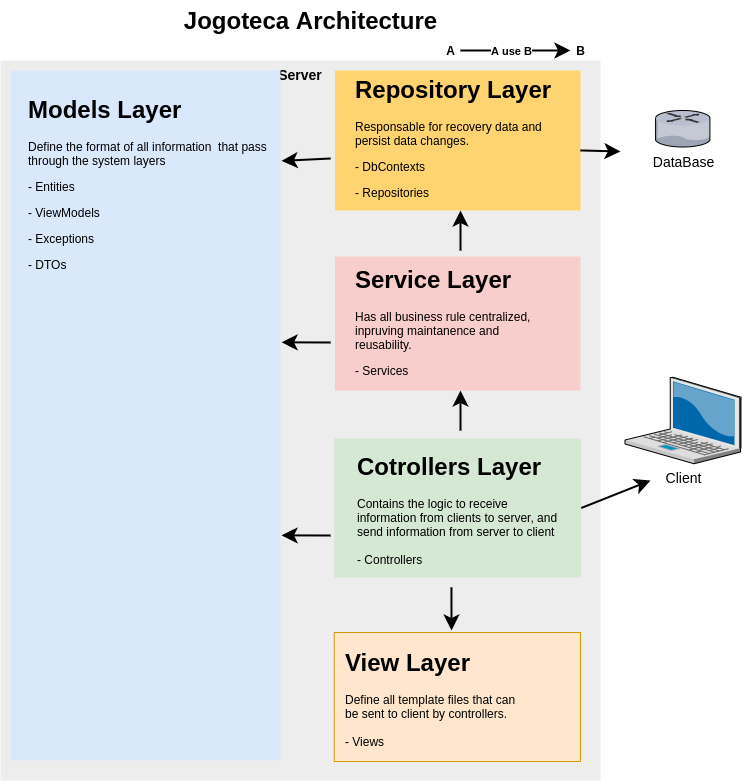

The diagram above was exported from draw.io. Its source (the exported page's mxGraphModel, read from the mxfile embedded in the PNG):
<mxGraphModel dx="2016" dy="723" grid="1" gridSize="10" guides="1" tooltips="1" connect="1" arrows="1" fold="1" page="1" pageScale="1.5" pageWidth="1169" pageHeight="826" background="none" math="0" shadow="0">
  <root>
    <mxCell id="0" style=";html=1;" />
    <mxCell id="1" style=";html=1;" parent="0" />
    <mxCell id="6a7d8f32e03d9370-59" value="&lt;b&gt;Server&lt;/b&gt;" style="whiteSpace=wrap;html=1;fillColor=#EDEDED;fontSize=14;strokeColor=none;verticalAlign=top;" parent="1" vertex="1">
      <mxGeometry x="30" y="80" width="600" height="720" as="geometry" />
    </mxCell>
    <mxCell id="6a7d8f32e03d9370-61" value="" style="whiteSpace=wrap;html=1;fillColor=#f8cecc;fontSize=14;strokeColor=none;verticalAlign=top;" parent="1" vertex="1">
      <mxGeometry x="364.5" y="276" width="245.5" height="134" as="geometry" />
    </mxCell>
    <mxCell id="6a7d8f32e03d9370-60" value="" style="whiteSpace=wrap;html=1;fillColor=#d5e8d4;fontSize=14;strokeColor=none;verticalAlign=top;" parent="1" vertex="1">
      <mxGeometry x="363.75" y="458" width="247" height="139" as="geometry" />
    </mxCell>
    <mxCell id="6a7d8f32e03d9370-58" value="" style="whiteSpace=wrap;html=1;fillColor=#dae8fc;fontSize=14;strokeColor=none;verticalAlign=top;" parent="1" vertex="1">
      <mxGeometry x="40" y="90" width="270" height="690" as="geometry" />
    </mxCell>
    <mxCell id="6a7d8f32e03d9370-57" value="" style="whiteSpace=wrap;html=1;fillColor=#FFD470;gradientColor=none;fontSize=14;strokeColor=none;verticalAlign=top;" parent="1" vertex="1">
      <mxGeometry x="364.5" y="90" width="245.5" height="140" as="geometry" />
    </mxCell>
    <mxCell id="6a7d8f32e03d9370-2" value="Client" style="verticalLabelPosition=bottom;aspect=fixed;html=1;verticalAlign=top;strokeColor=none;shape=mxgraph.citrix.laptop_2;fillColor=#66B2FF;gradientColor=#0066CC;fontSize=14;" parent="1" vertex="1">
      <mxGeometry x="654.5" y="396.75" width="116" height="86.5" as="geometry" />
    </mxCell>
    <mxCell id="6a7d8f32e03d9370-13" value="DataBase" style="verticalLabelPosition=bottom;aspect=fixed;html=1;verticalAlign=top;strokeColor=none;shape=mxgraph.citrix.router;fillColor=#66B2FF;gradientColor=#0066CC;fontSize=14;" parent="1" vertex="1">
      <mxGeometry x="685" y="130" width="55" height="36.5" as="geometry" />
    </mxCell>
    <mxCell id="6a7d8f32e03d9370-62" value="Jogoteca Architecture" style="text;strokeColor=none;fillColor=none;html=1;fontSize=24;fontStyle=1;verticalAlign=middle;align=center;" parent="1" vertex="1">
      <mxGeometry x="70" y="20" width="540" height="40" as="geometry" />
    </mxCell>
    <mxCell id="lBGlZ_x13Jk_q9JRriQ9-1" value="&lt;h1&gt;Models Layer&lt;/h1&gt;&lt;p&gt;Define the format of all information&amp;nbsp; that pass through the system layers&lt;/p&gt;&lt;p&gt;- Entities&lt;/p&gt;&lt;p&gt;- ViewModels&lt;/p&gt;&lt;p&gt;- Exceptions&lt;/p&gt;&lt;p&gt;- DTOs&lt;/p&gt;" style="text;html=1;strokeColor=none;fillColor=none;spacing=5;spacingTop=-20;whiteSpace=wrap;overflow=hidden;rounded=0;" parent="1" vertex="1">
      <mxGeometry x="53" y="110" width="247" height="343.25" as="geometry" />
    </mxCell>
    <mxCell id="lBGlZ_x13Jk_q9JRriQ9-2" value="&lt;h1&gt;Repository Layer&lt;/h1&gt;&lt;p&gt;Responsable for recovery data and persist data changes.&lt;/p&gt;&lt;p&gt;- DbContexts&lt;/p&gt;&lt;p&gt;- Repositories&lt;/p&gt;" style="text;html=1;strokeColor=none;fillColor=none;spacing=5;spacingTop=-20;whiteSpace=wrap;overflow=hidden;rounded=0;" parent="1" vertex="1">
      <mxGeometry x="380" y="90" width="210" height="138" as="geometry" />
    </mxCell>
    <mxCell id="lBGlZ_x13Jk_q9JRriQ9-3" style="edgeStyle=none;rounded=0;html=1;startSize=10;endSize=10;jettySize=auto;orthogonalLoop=1;fontSize=14;endArrow=classic;endFill=1;strokeWidth=2;entryX=1.004;entryY=0.131;entryDx=0;entryDy=0;entryPerimeter=0;" parent="1" target="6a7d8f32e03d9370-58" edge="1">
      <mxGeometry relative="1" as="geometry">
        <mxPoint x="360" y="178" as="sourcePoint" />
        <mxPoint x="350" y="190" as="targetPoint" />
      </mxGeometry>
    </mxCell>
    <mxCell id="lBGlZ_x13Jk_q9JRriQ9-4" value="&lt;h1&gt;Service Layer&lt;/h1&gt;&lt;p&gt;Has all business rule centralized, inpruving maintanence and reusability.&lt;/p&gt;&lt;p&gt;- Services&lt;/p&gt;" style="text;html=1;strokeColor=none;fillColor=none;spacing=5;spacingTop=-20;whiteSpace=wrap;overflow=hidden;rounded=0;" parent="1" vertex="1">
      <mxGeometry x="380" y="280" width="210" height="138" as="geometry" />
    </mxCell>
    <mxCell id="lBGlZ_x13Jk_q9JRriQ9-5" style="edgeStyle=none;rounded=0;html=1;startSize=10;endSize=10;jettySize=auto;orthogonalLoop=1;fontSize=14;endArrow=classic;endFill=1;strokeWidth=2;entryX=1.004;entryY=0.42;entryDx=0;entryDy=0;entryPerimeter=0;" parent="1" edge="1">
      <mxGeometry relative="1" as="geometry">
        <mxPoint x="360" y="362" as="sourcePoint" />
        <mxPoint x="311.0799999999999" y="361.81999999999994" as="targetPoint" />
      </mxGeometry>
    </mxCell>
    <mxCell id="lBGlZ_x13Jk_q9JRriQ9-6" style="edgeStyle=none;rounded=0;html=1;startSize=10;endSize=10;jettySize=auto;orthogonalLoop=1;fontSize=14;endArrow=classic;endFill=1;strokeWidth=2;" parent="1" edge="1">
      <mxGeometry relative="1" as="geometry">
        <mxPoint x="490" y="270" as="sourcePoint" />
        <mxPoint x="490" y="230" as="targetPoint" />
      </mxGeometry>
    </mxCell>
    <mxCell id="lBGlZ_x13Jk_q9JRriQ9-8" value="&lt;h1&gt;Cotrollers Layer&lt;/h1&gt;&lt;div&gt;Contains the logic to receive information from clients to server, and send information from server to client&lt;/div&gt;&lt;div&gt;&lt;br&gt;&lt;/div&gt;&lt;div&gt;- Controllers&lt;/div&gt;" style="text;html=1;strokeColor=none;fillColor=none;spacing=5;spacingTop=-20;whiteSpace=wrap;overflow=hidden;rounded=0;" parent="1" vertex="1">
      <mxGeometry x="382.25" y="467" width="210" height="138" as="geometry" />
    </mxCell>
    <mxCell id="lBGlZ_x13Jk_q9JRriQ9-9" style="edgeStyle=none;rounded=0;html=1;startSize=10;endSize=10;jettySize=auto;orthogonalLoop=1;fontSize=14;endArrow=classic;endFill=1;strokeWidth=2;entryX=1.004;entryY=0.812;entryDx=0;entryDy=0;entryPerimeter=0;" parent="1" edge="1">
      <mxGeometry relative="1" as="geometry">
        <mxPoint x="360" y="555" as="sourcePoint" />
        <mxPoint x="311.0799999999999" y="554.8520000000001" as="targetPoint" />
      </mxGeometry>
    </mxCell>
    <mxCell id="lBGlZ_x13Jk_q9JRriQ9-10" style="edgeStyle=none;rounded=0;html=1;startSize=10;endSize=10;jettySize=auto;orthogonalLoop=1;fontSize=14;endArrow=classic;endFill=1;strokeWidth=2;" parent="1" edge="1">
      <mxGeometry relative="1" as="geometry">
        <mxPoint x="490" y="450" as="sourcePoint" />
        <mxPoint x="490" y="410" as="targetPoint" />
      </mxGeometry>
    </mxCell>
    <mxCell id="lBGlZ_x13Jk_q9JRriQ9-12" style="edgeStyle=none;rounded=0;html=1;startSize=10;endSize=10;jettySize=auto;orthogonalLoop=1;fontSize=14;endArrow=classic;endFill=1;strokeWidth=2;" parent="1" source="lBGlZ_x13Jk_q9JRriQ9-13" target="lBGlZ_x13Jk_q9JRriQ9-14" edge="1">
      <mxGeometry relative="1" as="geometry">
        <mxPoint x="510" y="70" as="sourcePoint" />
        <mxPoint x="570" y="70" as="targetPoint" />
      </mxGeometry>
    </mxCell>
    <mxCell id="lBGlZ_x13Jk_q9JRriQ9-16" value="&lt;b&gt;A use B&lt;/b&gt;" style="edgeLabel;html=1;align=center;verticalAlign=middle;resizable=0;points=[];" parent="lBGlZ_x13Jk_q9JRriQ9-12" vertex="1" connectable="0">
      <mxGeometry x="-0.3778" relative="1" as="geometry">
        <mxPoint x="16" as="offset" />
      </mxGeometry>
    </mxCell>
    <mxCell id="lBGlZ_x13Jk_q9JRriQ9-13" value="&lt;b&gt;A&lt;/b&gt;" style="text;html=1;align=center;verticalAlign=middle;resizable=0;points=[];autosize=1;" parent="1" vertex="1">
      <mxGeometry x="470" y="60" width="20" height="20" as="geometry" />
    </mxCell>
    <mxCell id="lBGlZ_x13Jk_q9JRriQ9-14" value="&lt;b&gt;B&lt;/b&gt;" style="text;html=1;align=center;verticalAlign=middle;resizable=0;points=[];autosize=1;" parent="1" vertex="1">
      <mxGeometry x="600" y="60" width="20" height="20" as="geometry" />
    </mxCell>
    <mxCell id="lBGlZ_x13Jk_q9JRriQ9-17" value="" style="whiteSpace=wrap;html=1;fillColor=#ffe6cc;fontSize=14;strokeColor=#d79b00;verticalAlign=top;" parent="1" vertex="1">
      <mxGeometry x="363.75" y="652" width="246.25" height="129" as="geometry" />
    </mxCell>
    <mxCell id="lBGlZ_x13Jk_q9JRriQ9-18" value="&lt;h1&gt;View Layer&lt;/h1&gt;&lt;div&gt;Define all template files that can be sent to client by controllers.&lt;/div&gt;&lt;div&gt;&lt;br&gt;&lt;/div&gt;&lt;div&gt;- Views&lt;/div&gt;" style="text;html=1;strokeColor=none;fillColor=none;spacing=5;spacingTop=-20;whiteSpace=wrap;overflow=hidden;rounded=0;" parent="1" vertex="1">
      <mxGeometry x="369.75" y="663" width="190" height="118" as="geometry" />
    </mxCell>
    <mxCell id="lBGlZ_x13Jk_q9JRriQ9-22" style="edgeStyle=none;rounded=0;html=1;startSize=10;endSize=10;jettySize=auto;orthogonalLoop=1;fontSize=14;endArrow=classic;endFill=1;strokeWidth=2;exitX=0.47;exitY=1.014;exitDx=0;exitDy=0;exitPerimeter=0;" parent="1" source="lBGlZ_x13Jk_q9JRriQ9-8" edge="1">
      <mxGeometry relative="1" as="geometry">
        <mxPoint x="500" y="460" as="sourcePoint" />
        <mxPoint x="481" y="650" as="targetPoint" />
      </mxGeometry>
    </mxCell>
    <mxCell id="lBGlZ_x13Jk_q9JRriQ9-24" style="edgeStyle=none;rounded=0;html=1;startSize=10;endSize=10;jettySize=auto;orthogonalLoop=1;fontSize=14;endArrow=classic;endFill=1;strokeWidth=2;exitX=1;exitY=0.571;exitDx=0;exitDy=0;exitPerimeter=0;" parent="1" source="6a7d8f32e03d9370-57" edge="1">
      <mxGeometry relative="1" as="geometry">
        <mxPoint x="370" y="188" as="sourcePoint" />
        <mxPoint x="650" y="171" as="targetPoint" />
      </mxGeometry>
    </mxCell>
    <mxCell id="lBGlZ_x13Jk_q9JRriQ9-25" style="edgeStyle=none;rounded=0;html=1;startSize=10;endSize=10;jettySize=auto;orthogonalLoop=1;fontSize=14;endArrow=classic;endFill=1;strokeWidth=2;exitX=1;exitY=0.5;exitDx=0;exitDy=0;" parent="1" source="6a7d8f32e03d9370-60" edge="1">
      <mxGeometry relative="1" as="geometry">
        <mxPoint x="620" y="179.94000000000005" as="sourcePoint" />
        <mxPoint x="680" y="500" as="targetPoint" />
      </mxGeometry>
    </mxCell>
  </root>
</mxGraphModel>